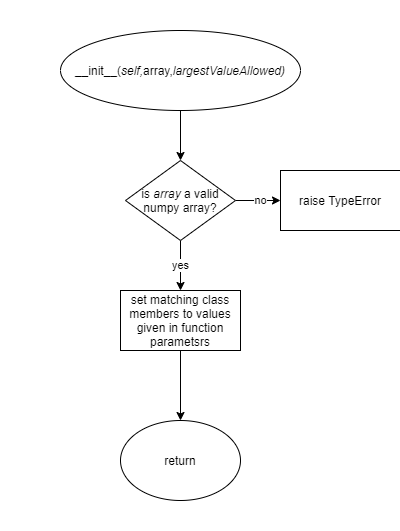

The diagram above was exported from draw.io. Its source (the exported page's mxGraphModel, read from the mxfile embedded in the PNG):
<mxGraphModel dx="6040" dy="2740" grid="1" gridSize="10" guides="1" tooltips="1" connect="1" arrows="1" fold="1" page="1" pageScale="1" pageWidth="850" pageHeight="1100" math="0" shadow="0">
  <root>
    <mxCell id="0" />
    <mxCell id="1" parent="0" />
    <mxCell id="ioMgmTwu-t0-CGhI38Ff-2" value="&lt;h1&gt;Who doin what&lt;/h1&gt;&lt;p&gt;UML: Alec&lt;/p&gt;&lt;p&gt;__init__: Alec&lt;/p&gt;&lt;p&gt;__add__: Sam&lt;/p&gt;&lt;p&gt;updateArraySize: Jonathan&lt;/p&gt;&lt;p&gt;toInt: Jonathan&lt;/p&gt;&lt;p&gt;threshold: James&lt;/p&gt;&lt;p&gt;enhance: James&lt;/p&gt;&lt;p&gt;startSubMatrixAquisition: Alec&lt;/p&gt;&lt;p&gt;nextSubMatrix: Jonathan&lt;/p&gt;&lt;p&gt;pad: Sam&lt;/p&gt;&lt;p&gt;calculateTransformation: Alec&lt;/p&gt;&lt;p&gt;transform: Alec&lt;/p&gt;&lt;p&gt;&lt;br&gt;&lt;/p&gt;&lt;p&gt;&lt;br&gt;&lt;/p&gt;&lt;p&gt;&lt;br&gt;&lt;/p&gt;&lt;p&gt;&lt;br&gt;&lt;/p&gt;&lt;p&gt;&lt;br&gt;&lt;/p&gt;" style="text;html=1;strokeColor=none;fillColor=none;spacing=5;spacingTop=-20;whiteSpace=wrap;overflow=hidden;rounded=0;" parent="1" vertex="1">
      <mxGeometry x="-570" y="100" width="191" height="360" as="geometry" />
    </mxCell>
    <mxCell id="hWkRIOqXFNZ79f0EjZcE-2" value="" style="edgeStyle=orthogonalEdgeStyle;rounded=0;orthogonalLoop=1;jettySize=auto;html=1;" parent="1" source="ioMgmTwu-t0-CGhI38Ff-4" target="hWkRIOqXFNZ79f0EjZcE-1" edge="1">
      <mxGeometry relative="1" as="geometry" />
    </mxCell>
    <mxCell id="ioMgmTwu-t0-CGhI38Ff-4" value="__init__(&lt;i&gt;self,&lt;/i&gt;array,&lt;i&gt;largestValueAllowed)&lt;/i&gt;" style="ellipse;whiteSpace=wrap;html=1;" parent="1" vertex="1">
      <mxGeometry x="2310" y="120" width="240" height="80" as="geometry" />
    </mxCell>
    <mxCell id="hWkRIOqXFNZ79f0EjZcE-4" value="yes" style="edgeStyle=orthogonalEdgeStyle;rounded=0;orthogonalLoop=1;jettySize=auto;html=1;" parent="1" source="hWkRIOqXFNZ79f0EjZcE-1" edge="1">
      <mxGeometry relative="1" as="geometry">
        <mxPoint x="2430" y="380" as="targetPoint" />
      </mxGeometry>
    </mxCell>
    <mxCell id="hWkRIOqXFNZ79f0EjZcE-6" value="no" style="edgeStyle=orthogonalEdgeStyle;rounded=0;orthogonalLoop=1;jettySize=auto;html=1;" parent="1" source="hWkRIOqXFNZ79f0EjZcE-1" target="hWkRIOqXFNZ79f0EjZcE-5" edge="1">
      <mxGeometry relative="1" as="geometry" />
    </mxCell>
    <mxCell id="hWkRIOqXFNZ79f0EjZcE-1" value="is &lt;i&gt;array&lt;/i&gt;&amp;nbsp;a valid numpy array?" style="rhombus;whiteSpace=wrap;html=1;" parent="1" vertex="1">
      <mxGeometry x="2375" y="250" width="110" height="80" as="geometry" />
    </mxCell>
    <mxCell id="hWkRIOqXFNZ79f0EjZcE-11" value="" style="edgeStyle=orthogonalEdgeStyle;rounded=0;orthogonalLoop=1;jettySize=auto;html=1;" parent="1" target="hWkRIOqXFNZ79f0EjZcE-10" edge="1">
      <mxGeometry relative="1" as="geometry">
        <mxPoint x="2430" y="440" as="sourcePoint" />
      </mxGeometry>
    </mxCell>
    <mxCell id="hWkRIOqXFNZ79f0EjZcE-5" value="raise TypeError" style="whiteSpace=wrap;html=1;" parent="1" vertex="1">
      <mxGeometry x="2530" y="260" width="120" height="60" as="geometry" />
    </mxCell>
    <mxCell id="hWkRIOqXFNZ79f0EjZcE-19" value="" style="edgeStyle=orthogonalEdgeStyle;rounded=0;orthogonalLoop=1;jettySize=auto;html=1;" parent="1" source="hWkRIOqXFNZ79f0EjZcE-7" target="hWkRIOqXFNZ79f0EjZcE-12" edge="1">
      <mxGeometry relative="1" as="geometry" />
    </mxCell>
    <mxCell id="hWkRIOqXFNZ79f0EjZcE-7" value="startSubMatrixAquisition(&lt;i&gt;self,rowSize,columnSize,stride)&lt;/i&gt;" style="ellipse;whiteSpace=wrap;html=1;" parent="1" vertex="1">
      <mxGeometry x="1800" y="120" width="360" height="80" as="geometry" />
    </mxCell>
    <mxCell id="hWkRIOqXFNZ79f0EjZcE-10" value="return" style="ellipse;whiteSpace=wrap;html=1;" parent="1" vertex="1">
      <mxGeometry x="2370" y="510" width="120" height="80" as="geometry" />
    </mxCell>
    <mxCell id="hWkRIOqXFNZ79f0EjZcE-15" value="" style="edgeStyle=orthogonalEdgeStyle;rounded=0;orthogonalLoop=1;jettySize=auto;html=1;" parent="1" source="hWkRIOqXFNZ79f0EjZcE-12" target="hWkRIOqXFNZ79f0EjZcE-14" edge="1">
      <mxGeometry relative="1" as="geometry" />
    </mxCell>
    <mxCell id="hWkRIOqXFNZ79f0EjZcE-12" value="set matching class members to values given in function parametsrs" style="whiteSpace=wrap;html=1;" parent="1" vertex="1">
      <mxGeometry x="1920" y="230" width="120" height="60" as="geometry" />
    </mxCell>
    <mxCell id="hWkRIOqXFNZ79f0EjZcE-13" value="set matching class members to values given in function parametsrs" style="whiteSpace=wrap;html=1;" parent="1" vertex="1">
      <mxGeometry x="2370" y="380" width="120" height="60" as="geometry" />
    </mxCell>
    <mxCell id="hWkRIOqXFNZ79f0EjZcE-17" value="" style="edgeStyle=orthogonalEdgeStyle;rounded=0;orthogonalLoop=1;jettySize=auto;html=1;" parent="1" source="hWkRIOqXFNZ79f0EjZcE-14" target="hWkRIOqXFNZ79f0EjZcE-16" edge="1">
      <mxGeometry relative="1" as="geometry" />
    </mxCell>
    <mxCell id="hWkRIOqXFNZ79f0EjZcE-14" value="set &lt;i&gt;subRowIndx&lt;/i&gt;&amp;nbsp;to zero" style="whiteSpace=wrap;html=1;" parent="1" vertex="1">
      <mxGeometry x="1920" y="330" width="120" height="60" as="geometry" />
    </mxCell>
    <mxCell id="hWkRIOqXFNZ79f0EjZcE-21" value="" style="edgeStyle=orthogonalEdgeStyle;rounded=0;orthogonalLoop=1;jettySize=auto;html=1;" parent="1" source="hWkRIOqXFNZ79f0EjZcE-16" target="hWkRIOqXFNZ79f0EjZcE-20" edge="1">
      <mxGeometry relative="1" as="geometry" />
    </mxCell>
    <mxCell id="hWkRIOqXFNZ79f0EjZcE-16" value="set &lt;i&gt;subColumnIndx &lt;/i&gt;to -1" style="whiteSpace=wrap;html=1;" parent="1" vertex="1">
      <mxGeometry x="1920" y="420" width="120" height="60" as="geometry" />
    </mxCell>
    <mxCell id="hWkRIOqXFNZ79f0EjZcE-20" value="return" style="ellipse;whiteSpace=wrap;html=1;" parent="1" vertex="1">
      <mxGeometry x="1920" y="510" width="120" height="80" as="geometry" />
    </mxCell>
    <mxCell id="hWkRIOqXFNZ79f0EjZcE-24" value="" style="edgeStyle=orthogonalEdgeStyle;rounded=0;orthogonalLoop=1;jettySize=auto;html=1;" parent="1" source="hWkRIOqXFNZ79f0EjZcE-22" target="hWkRIOqXFNZ79f0EjZcE-23" edge="1">
      <mxGeometry relative="1" as="geometry" />
    </mxCell>
    <mxCell id="hWkRIOqXFNZ79f0EjZcE-22" value="calculateTransformation(s&lt;i&gt;elf&lt;/i&gt;,&lt;i&gt;transArray&lt;/i&gt;,&lt;i&gt;stride&lt;/i&gt;)" style="ellipse;whiteSpace=wrap;html=1;" parent="1" vertex="1">
      <mxGeometry x="630" y="90" width="300" height="80" as="geometry" />
    </mxCell>
    <mxCell id="hWkRIOqXFNZ79f0EjZcE-26" value="" style="edgeStyle=orthogonalEdgeStyle;rounded=0;orthogonalLoop=1;jettySize=auto;html=1;" parent="1" source="hWkRIOqXFNZ79f0EjZcE-23" target="hWkRIOqXFNZ79f0EjZcE-25" edge="1">
      <mxGeometry relative="1" as="geometry" />
    </mxCell>
    <mxCell id="hWkRIOqXFNZ79f0EjZcE-23" value="set variables that correspond to the row-size and column-size of &lt;i&gt;self.array&lt;/i&gt;&amp;nbsp;and &lt;i&gt;transArray&lt;/i&gt;&amp;nbsp;" style="whiteSpace=wrap;html=1;" parent="1" vertex="1">
      <mxGeometry x="705" y="190" width="150" height="80" as="geometry" />
    </mxCell>
    <mxCell id="hWkRIOqXFNZ79f0EjZcE-28" value="" style="edgeStyle=orthogonalEdgeStyle;rounded=0;orthogonalLoop=1;jettySize=auto;html=1;" parent="1" source="hWkRIOqXFNZ79f0EjZcE-25" target="hWkRIOqXFNZ79f0EjZcE-27" edge="1">
      <mxGeometry relative="1" as="geometry" />
    </mxCell>
    <mxCell id="hWkRIOqXFNZ79f0EjZcE-25" value="Calculate the row-size and column-size (independently) of the output matrix using the equation:&lt;br&gt;&lt;br&gt;outLength = int(floor( (1 + n - f) / stride ) )&lt;br&gt;&lt;br&gt;where n is the dimension of the larger picture array and f is the dimension of transformation matrix" style="whiteSpace=wrap;html=1;" parent="1" vertex="1">
      <mxGeometry x="640" y="310" width="280" height="110" as="geometry" />
    </mxCell>
    <mxCell id="hWkRIOqXFNZ79f0EjZcE-32" value="" style="edgeStyle=orthogonalEdgeStyle;rounded=0;orthogonalLoop=1;jettySize=auto;html=1;" parent="1" source="hWkRIOqXFNZ79f0EjZcE-27" target="hWkRIOqXFNZ79f0EjZcE-31" edge="1">
      <mxGeometry relative="1" as="geometry" />
    </mxCell>
    <mxCell id="hWkRIOqXFNZ79f0EjZcE-27" value="create a numpy matrix with dimensions calculated in the previous step and store as &lt;i&gt;outMatrix&lt;/i&gt;" style="whiteSpace=wrap;html=1;" parent="1" vertex="1">
      <mxGeometry x="665" y="470" width="230" height="55" as="geometry" />
    </mxCell>
    <mxCell id="hWkRIOqXFNZ79f0EjZcE-34" value="" style="edgeStyle=orthogonalEdgeStyle;rounded=0;orthogonalLoop=1;jettySize=auto;html=1;" parent="1" source="hWkRIOqXFNZ79f0EjZcE-31" target="hWkRIOqXFNZ79f0EjZcE-33" edge="1">
      <mxGeometry relative="1" as="geometry" />
    </mxCell>
    <mxCell id="hWkRIOqXFNZ79f0EjZcE-31" value="&lt;i&gt;subMatrix &lt;/i&gt;= self.nextSubMatrix()" style="shape=process;whiteSpace=wrap;html=1;backgroundOutline=1;" parent="1" vertex="1">
      <mxGeometry x="650" y="602.5" width="260" height="60" as="geometry" />
    </mxCell>
    <mxCell id="hWkRIOqXFNZ79f0EjZcE-36" value="" style="edgeStyle=orthogonalEdgeStyle;rounded=0;orthogonalLoop=1;jettySize=auto;html=1;" parent="1" source="hWkRIOqXFNZ79f0EjZcE-33" target="hWkRIOqXFNZ79f0EjZcE-35" edge="1">
      <mxGeometry relative="1" as="geometry">
        <Array as="points">
          <mxPoint x="1650" y="781" />
          <mxPoint x="1650" y="1130" />
        </Array>
      </mxGeometry>
    </mxCell>
    <mxCell id="hWkRIOqXFNZ79f0EjZcE-38" value="" style="edgeStyle=orthogonalEdgeStyle;rounded=0;orthogonalLoop=1;jettySize=auto;html=1;" parent="1" source="hWkRIOqXFNZ79f0EjZcE-33" target="hWkRIOqXFNZ79f0EjZcE-37" edge="1">
      <mxGeometry relative="1" as="geometry" />
    </mxCell>
    <mxCell id="hWkRIOqXFNZ79f0EjZcE-33" value="is subMatrix a NoneType?" style="rhombus;whiteSpace=wrap;html=1;" parent="1" vertex="1">
      <mxGeometry x="725" y="732.5" width="110" height="97.5" as="geometry" />
    </mxCell>
    <mxCell id="hWkRIOqXFNZ79f0EjZcE-35" value="return &lt;i&gt;outMatrix&lt;/i&gt;" style="ellipse;whiteSpace=wrap;html=1;" parent="1" vertex="1">
      <mxGeometry x="1590" y="2110" width="120" height="80" as="geometry" />
    </mxCell>
    <mxCell id="hWkRIOqXFNZ79f0EjZcE-53" value="" style="edgeStyle=orthogonalEdgeStyle;rounded=0;orthogonalLoop=1;jettySize=auto;html=1;" parent="1" source="hWkRIOqXFNZ79f0EjZcE-37" target="hWkRIOqXFNZ79f0EjZcE-40" edge="1">
      <mxGeometry relative="1" as="geometry" />
    </mxCell>
    <mxCell id="hWkRIOqXFNZ79f0EjZcE-37" value="&lt;i&gt;dotProduct = 0&lt;/i&gt;" style="whiteSpace=wrap;html=1;" parent="1" vertex="1">
      <mxGeometry x="720" y="890" width="120" height="60" as="geometry" />
    </mxCell>
    <mxCell id="hWkRIOqXFNZ79f0EjZcE-39" value="" style="edgeStyle=orthogonalEdgeStyle;rounded=0;orthogonalLoop=1;jettySize=auto;html=1;" parent="1" source="hWkRIOqXFNZ79f0EjZcE-40" target="hWkRIOqXFNZ79f0EjZcE-43" edge="1">
      <mxGeometry relative="1" as="geometry" />
    </mxCell>
    <mxCell id="hWkRIOqXFNZ79f0EjZcE-40" value="&lt;i&gt;rowIndx&lt;/i&gt; = 0" style="rounded=0;whiteSpace=wrap;html=1;" parent="1" vertex="1">
      <mxGeometry x="720" y="1010" width="120" height="60" as="geometry" />
    </mxCell>
    <mxCell id="hWkRIOqXFNZ79f0EjZcE-41" value="Yes" style="edgeStyle=orthogonalEdgeStyle;rounded=0;orthogonalLoop=1;jettySize=auto;html=1;entryX=0.5;entryY=0;entryDx=0;entryDy=0;" parent="1" source="hWkRIOqXFNZ79f0EjZcE-43" target="hWkRIOqXFNZ79f0EjZcE-55" edge="1">
      <mxGeometry relative="1" as="geometry">
        <Array as="points">
          <mxPoint x="950" y="1180" />
        </Array>
        <mxPoint x="940" y="1190" as="targetPoint" />
      </mxGeometry>
    </mxCell>
    <mxCell id="hWkRIOqXFNZ79f0EjZcE-42" value="No" style="edgeStyle=orthogonalEdgeStyle;rounded=0;orthogonalLoop=1;jettySize=auto;html=1;" parent="1" source="hWkRIOqXFNZ79f0EjZcE-43" edge="1">
      <mxGeometry x="-0.9111" relative="1" as="geometry">
        <mxPoint x="780" y="570" as="targetPoint" />
        <mxPoint as="offset" />
        <Array as="points">
          <mxPoint x="550" y="1180" />
          <mxPoint x="550" y="570" />
          <mxPoint x="780" y="570" />
        </Array>
      </mxGeometry>
    </mxCell>
    <mxCell id="hWkRIOqXFNZ79f0EjZcE-43" value="is &lt;i&gt;rowIndx&lt;/i&gt; less than length of submatrix?" style="rhombus;whiteSpace=wrap;html=1;rounded=0;" parent="1" vertex="1">
      <mxGeometry x="730" y="1130" width="100" height="100" as="geometry" />
    </mxCell>
    <mxCell id="hWkRIOqXFNZ79f0EjZcE-50" style="edgeStyle=orthogonalEdgeStyle;rounded=0;orthogonalLoop=1;jettySize=auto;html=1;" parent="1" source="hWkRIOqXFNZ79f0EjZcE-51" edge="1">
      <mxGeometry relative="1" as="geometry">
        <mxPoint x="780" y="1120" as="targetPoint" />
        <Array as="points">
          <mxPoint x="950" y="1800" />
          <mxPoint x="1510" y="1800" />
          <mxPoint x="1510" y="1120" />
        </Array>
      </mxGeometry>
    </mxCell>
    <mxCell id="hWkRIOqXFNZ79f0EjZcE-51" value="&lt;i&gt;rowIndx&lt;/i&gt; += 1" style="whiteSpace=wrap;html=1;rounded=0;" parent="1" vertex="1">
      <mxGeometry x="890" y="1720" width="120" height="60" as="geometry" />
    </mxCell>
    <mxCell id="hWkRIOqXFNZ79f0EjZcE-54" value="" style="edgeStyle=orthogonalEdgeStyle;rounded=0;orthogonalLoop=1;jettySize=auto;html=1;" parent="1" source="hWkRIOqXFNZ79f0EjZcE-55" target="hWkRIOqXFNZ79f0EjZcE-58" edge="1">
      <mxGeometry relative="1" as="geometry" />
    </mxCell>
    <mxCell id="hWkRIOqXFNZ79f0EjZcE-55" value="&lt;i&gt;columnIndx&lt;/i&gt; = 0" style="rounded=0;whiteSpace=wrap;html=1;" parent="1" vertex="1">
      <mxGeometry x="890" y="1230" width="120" height="60" as="geometry" />
    </mxCell>
    <mxCell id="hWkRIOqXFNZ79f0EjZcE-56" value="Yes" style="edgeStyle=orthogonalEdgeStyle;rounded=0;orthogonalLoop=1;jettySize=auto;html=1;entryX=0.5;entryY=0;entryDx=0;entryDy=0;" parent="1" source="hWkRIOqXFNZ79f0EjZcE-58" target="hWkRIOqXFNZ79f0EjZcE-68" edge="1">
      <mxGeometry relative="1" as="geometry">
        <Array as="points">
          <mxPoint x="1205" y="1400" />
        </Array>
        <mxPoint x="1110" y="1410" as="targetPoint" />
      </mxGeometry>
    </mxCell>
    <mxCell id="hWkRIOqXFNZ79f0EjZcE-57" value="No" style="edgeStyle=orthogonalEdgeStyle;rounded=0;orthogonalLoop=1;jettySize=auto;html=1;entryX=0.5;entryY=0;entryDx=0;entryDy=0;" parent="1" source="hWkRIOqXFNZ79f0EjZcE-58" target="hWkRIOqXFNZ79f0EjZcE-51" edge="1">
      <mxGeometry x="-0.9111" relative="1" as="geometry">
        <mxPoint x="950" y="1900" as="targetPoint" />
        <mxPoint as="offset" />
      </mxGeometry>
    </mxCell>
    <mxCell id="hWkRIOqXFNZ79f0EjZcE-58" value="is&amp;nbsp;&lt;i&gt;columnIndx&lt;/i&gt;&amp;nbsp;&lt;br&gt;&amp;nbsp;less than N?" style="rhombus;whiteSpace=wrap;html=1;rounded=0;" parent="1" vertex="1">
      <mxGeometry x="900" y="1350" width="100" height="100" as="geometry" />
    </mxCell>
    <mxCell id="hWkRIOqXFNZ79f0EjZcE-63" value="" style="edgeStyle=orthogonalEdgeStyle;rounded=0;orthogonalLoop=1;jettySize=auto;html=1;exitX=0.5;exitY=1;exitDx=0;exitDy=0;" parent="1" source="hWkRIOqXFNZ79f0EjZcE-68" target="hWkRIOqXFNZ79f0EjZcE-66" edge="1">
      <mxGeometry relative="1" as="geometry">
        <mxPoint x="1110" y="1750" as="sourcePoint" />
      </mxGeometry>
    </mxCell>
    <mxCell id="hWkRIOqXFNZ79f0EjZcE-65" style="edgeStyle=orthogonalEdgeStyle;rounded=0;orthogonalLoop=1;jettySize=auto;html=1;" parent="1" source="hWkRIOqXFNZ79f0EjZcE-66" edge="1">
      <mxGeometry relative="1" as="geometry">
        <mxPoint x="950" y="1340" as="targetPoint" />
        <Array as="points">
          <mxPoint x="1205" y="1690" />
          <mxPoint x="1440" y="1690" />
          <mxPoint x="1440" y="1340" />
        </Array>
      </mxGeometry>
    </mxCell>
    <mxCell id="hWkRIOqXFNZ79f0EjZcE-66" value="&lt;i&gt;columnIndx&lt;/i&gt;&amp;nbsp;&amp;nbsp;+= 1" style="whiteSpace=wrap;html=1;rounded=0;" parent="1" vertex="1">
      <mxGeometry x="1145" y="1610" width="120" height="60" as="geometry" />
    </mxCell>
    <mxCell id="hWkRIOqXFNZ79f0EjZcE-68" value="&amp;nbsp;dotProduct += transArray[rowIndx][columnIndx] * subMatrix[rowIndx][columnIndx]" style="rounded=0;whiteSpace=wrap;html=1;" parent="1" vertex="1">
      <mxGeometry x="980" y="1520" width="450" height="60" as="geometry" />
    </mxCell>
    <mxCell id="hWkRIOqXFNZ79f0EjZcE-73" value="" style="edgeStyle=orthogonalEdgeStyle;rounded=0;orthogonalLoop=1;jettySize=auto;html=1;" parent="1" source="hWkRIOqXFNZ79f0EjZcE-69" target="hWkRIOqXFNZ79f0EjZcE-72" edge="1">
      <mxGeometry relative="1" as="geometry" />
    </mxCell>
    <mxCell id="hWkRIOqXFNZ79f0EjZcE-69" value="transform(&lt;i&gt;self,transArray,padding,stride)&lt;/i&gt;" style="ellipse;whiteSpace=wrap;html=1;" parent="1" vertex="1">
      <mxGeometry x="-80" y="90" width="270" height="80" as="geometry" />
    </mxCell>
    <mxCell id="hWkRIOqXFNZ79f0EjZcE-75" value="yes" style="edgeStyle=orthogonalEdgeStyle;rounded=0;orthogonalLoop=1;jettySize=auto;html=1;" parent="1" source="hWkRIOqXFNZ79f0EjZcE-72" target="hWkRIOqXFNZ79f0EjZcE-74" edge="1">
      <mxGeometry relative="1" as="geometry" />
    </mxCell>
    <mxCell id="hWkRIOqXFNZ79f0EjZcE-77" value="no" style="edgeStyle=orthogonalEdgeStyle;rounded=0;orthogonalLoop=1;jettySize=auto;html=1;" parent="1" source="hWkRIOqXFNZ79f0EjZcE-72" target="hWkRIOqXFNZ79f0EjZcE-76" edge="1">
      <mxGeometry relative="1" as="geometry" />
    </mxCell>
    <mxCell id="hWkRIOqXFNZ79f0EjZcE-72" value="is &lt;i&gt;padding &lt;/i&gt;greater than zero?" style="rhombus;whiteSpace=wrap;html=1;" parent="1" vertex="1">
      <mxGeometry x="15" y="250" width="80" height="80" as="geometry" />
    </mxCell>
    <mxCell id="hWkRIOqXFNZ79f0EjZcE-79" style="edgeStyle=orthogonalEdgeStyle;rounded=0;orthogonalLoop=1;jettySize=auto;html=1;entryX=1;entryY=0.5;entryDx=0;entryDy=0;" parent="1" source="hWkRIOqXFNZ79f0EjZcE-74" target="hWkRIOqXFNZ79f0EjZcE-76" edge="1">
      <mxGeometry relative="1" as="geometry">
        <Array as="points">
          <mxPoint x="300" y="290" />
          <mxPoint x="300" y="450" />
        </Array>
      </mxGeometry>
    </mxCell>
    <mxCell id="hWkRIOqXFNZ79f0EjZcE-74" value="pad(&lt;i&gt;padding&lt;/i&gt;)" style="shape=process;whiteSpace=wrap;html=1;backgroundOutline=1;" parent="1" vertex="1">
      <mxGeometry x="155" y="260" width="120" height="60" as="geometry" />
    </mxCell>
    <mxCell id="hWkRIOqXFNZ79f0EjZcE-76" value="self.array = self.calculateTransformation(transArray,stride)" style="shape=process;whiteSpace=wrap;html=1;backgroundOutline=1;" parent="1" vertex="1">
      <mxGeometry x="-152.5" y="420" width="415" height="60" as="geometry" />
    </mxCell>
  </root>
</mxGraphModel>